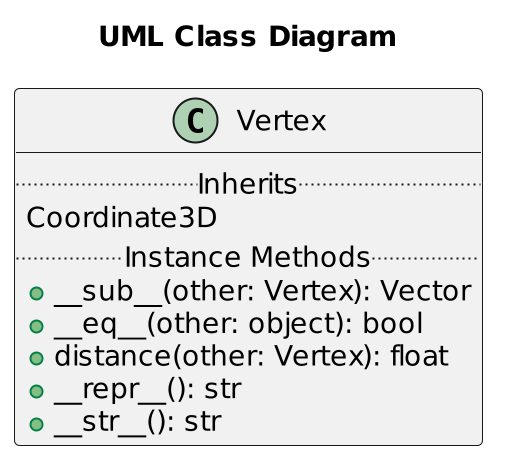

The diagram above was rendered by PlantUML. Its source (embedded in the PNG):
@startuml Vertex
scale 2
title "UML Class Diagram"

class Vertex {
    .. Inherits ..
    Coordinate3D
    .. Instance Methods ..
    + __sub__(other: Vertex): Vector
    + __eq__(other: object): bool
    + distance(other: Vertex): float
    + __repr__(): str
    + __str__(): str
}
@enduml